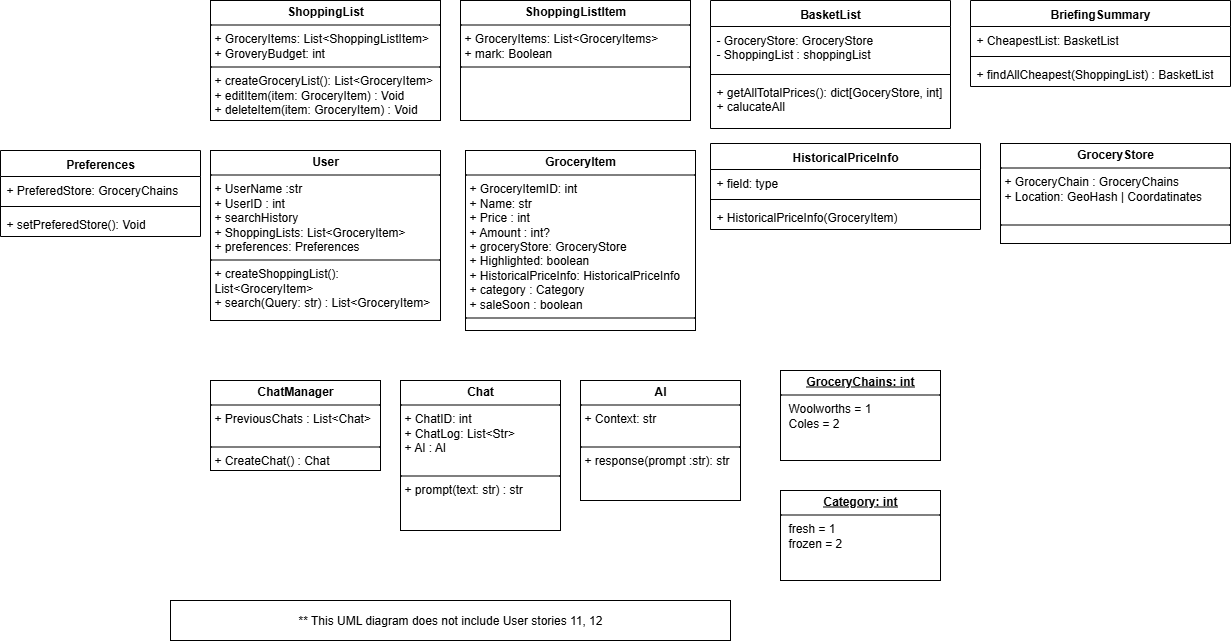

The diagram above was exported from draw.io. Its source (the exported page's mxGraphModel, read from the mxfile embedded in the PNG):
<mxGraphModel dx="2366" dy="963" grid="1" gridSize="10" guides="1" tooltips="1" connect="1" arrows="1" fold="1" page="1" pageScale="1" pageWidth="850" pageHeight="1100" math="0" shadow="0">
  <root>
    <mxCell id="0" />
    <mxCell id="1" parent="0" />
    <mxCell id="DaWTsC4Esk5Qe11GaDO0-5" value="&lt;p style=&quot;margin:0px;margin-top:4px;text-align:center;&quot;&gt;&lt;b&gt;User&lt;/b&gt;&lt;/p&gt;&lt;hr size=&quot;1&quot; style=&quot;border-style:solid;&quot;&gt;&lt;p style=&quot;margin:0px;margin-left:4px;&quot;&gt;+ UserName :str&lt;/p&gt;&lt;p style=&quot;margin:0px;margin-left:4px;&quot;&gt;+ UserID : int&lt;/p&gt;&lt;p style=&quot;margin:0px;margin-left:4px;&quot;&gt;+ searchHistory&lt;/p&gt;&lt;p style=&quot;margin:0px;margin-left:4px;&quot;&gt;+ ShoppingLists: List&amp;lt;GroceryItem&amp;gt;&lt;/p&gt;&lt;p style=&quot;margin:0px;margin-left:4px;&quot;&gt;+ preferences: Preferences&lt;/p&gt;&lt;hr size=&quot;1&quot; style=&quot;border-style:solid;&quot;&gt;&lt;p style=&quot;margin:0px;margin-left:4px;&quot;&gt;+ createShoppingList(): List&amp;lt;GroceryItem&amp;gt;&lt;/p&gt;&lt;p style=&quot;margin:0px;margin-left:4px;&quot;&gt;+ search(Query: str) : List&amp;lt;GroceryItem&amp;gt;&lt;/p&gt;&lt;p style=&quot;margin:0px;margin-left:4px;&quot;&gt;&lt;br&gt;&lt;/p&gt;&lt;p style=&quot;margin:0px;margin-left:4px;&quot;&gt;&amp;nbsp;&lt;/p&gt;" style="verticalAlign=top;align=left;overflow=fill;html=1;whiteSpace=wrap;" vertex="1" parent="1">
      <mxGeometry x="40" y="180" width="230" height="170" as="geometry" />
    </mxCell>
    <mxCell id="DaWTsC4Esk5Qe11GaDO0-6" value="&lt;p style=&quot;margin:0px;margin-top:4px;text-align:center;&quot;&gt;&lt;b&gt;GroceryItem&lt;/b&gt;&lt;/p&gt;&lt;hr size=&quot;1&quot; style=&quot;border-style:solid;&quot;&gt;&lt;p style=&quot;margin:0px;margin-left:4px;&quot;&gt;+ GroceryItemID: int&lt;/p&gt;&lt;p style=&quot;margin:0px;margin-left:4px;&quot;&gt;+ Name: str&lt;/p&gt;&lt;p style=&quot;margin:0px;margin-left:4px;&quot;&gt;+ Price : int&lt;/p&gt;&lt;p style=&quot;margin:0px;margin-left:4px;&quot;&gt;+ Amount : int?&lt;/p&gt;&lt;p style=&quot;margin:0px;margin-left:4px;&quot;&gt;+ groceryStore: GroceryStore&lt;/p&gt;&lt;p style=&quot;margin:0px;margin-left:4px;&quot;&gt;+ Highlighted: boolean&lt;/p&gt;&lt;p style=&quot;margin:0px;margin-left:4px;&quot;&gt;+ HistoricalPriceInfo: HistoricalPriceInfo&lt;/p&gt;&lt;p style=&quot;margin:0px;margin-left:4px;&quot;&gt;+ category : Category&lt;/p&gt;&lt;p style=&quot;margin:0px;margin-left:4px;&quot;&gt;+ saleSoon : boolean&lt;span style=&quot;white-space: pre;&quot;&gt;&#09;&lt;/span&gt;&lt;/p&gt;&lt;hr size=&quot;1&quot; style=&quot;border-style:solid;&quot;&gt;&lt;p style=&quot;margin:0px;margin-left:4px;&quot;&gt;&lt;br&gt;&lt;/p&gt;&lt;p style=&quot;margin:0px;margin-left:4px;&quot;&gt;&amp;nbsp;&lt;/p&gt;" style="verticalAlign=top;align=left;overflow=fill;html=1;whiteSpace=wrap;" vertex="1" parent="1">
      <mxGeometry x="295" y="180" width="230" height="180" as="geometry" />
    </mxCell>
    <mxCell id="DaWTsC4Esk5Qe11GaDO0-7" value="&lt;p style=&quot;margin:0px;margin-top:4px;text-align:center;&quot;&gt;&lt;b&gt;GroceryStore&lt;/b&gt;&lt;/p&gt;&lt;hr size=&quot;1&quot; style=&quot;border-style:solid;&quot;&gt;&lt;p style=&quot;margin:0px;margin-left:4px;&quot;&gt;+ GroceryChain : GroceryChains&lt;/p&gt;&lt;p style=&quot;margin:0px;margin-left:4px;&quot;&gt;+ Location: GeoHash | Coordatinates&lt;/p&gt;&lt;p style=&quot;margin:0px;margin-left:4px;&quot;&gt;&lt;br&gt;&lt;/p&gt;&lt;hr size=&quot;1&quot; style=&quot;border-style:solid;&quot;&gt;&lt;p style=&quot;margin:0px;margin-left:4px;&quot;&gt;&lt;br&gt;&lt;/p&gt;&lt;p style=&quot;margin:0px;margin-left:4px;&quot;&gt;&amp;nbsp;&lt;/p&gt;" style="verticalAlign=top;align=left;overflow=fill;html=1;whiteSpace=wrap;" vertex="1" parent="1">
      <mxGeometry x="830" y="173" width="230" height="100" as="geometry" />
    </mxCell>
    <mxCell id="DaWTsC4Esk5Qe11GaDO0-9" value="&lt;p style=&quot;margin:0px;margin-top:4px;text-align:center;text-decoration:underline;&quot;&gt;&lt;b&gt;GroceryChains: int&lt;/b&gt;&lt;/p&gt;&lt;hr size=&quot;1&quot; style=&quot;border-style:solid;&quot;&gt;&lt;p style=&quot;margin:0px;margin-left:8px;&quot;&gt;Woolworths = 1&lt;br&gt;Coles = 2&lt;br&gt;&lt;/p&gt;" style="verticalAlign=top;align=left;overflow=fill;html=1;whiteSpace=wrap;" vertex="1" parent="1">
      <mxGeometry x="610" y="400" width="160" height="90" as="geometry" />
    </mxCell>
    <mxCell id="DaWTsC4Esk5Qe11GaDO0-14" value="&lt;p style=&quot;margin:0px;margin-top:4px;text-align:center;&quot;&gt;&lt;b&gt;Chat&lt;/b&gt;&lt;/p&gt;&lt;hr size=&quot;1&quot; style=&quot;border-style:solid;&quot;&gt;&lt;p style=&quot;margin:0px;margin-left:4px;&quot;&gt;+ ChatID: int&lt;/p&gt;&lt;p style=&quot;margin:0px;margin-left:4px;&quot;&gt;+ ChatLog: List&amp;lt;Str&amp;gt;&lt;/p&gt;&lt;p style=&quot;margin:0px;margin-left:4px;&quot;&gt;+ AI : AI&lt;/p&gt;&lt;p style=&quot;margin:0px;margin-left:4px;&quot;&gt;&lt;span style=&quot;color: rgba(0, 0, 0, 0); font-family: monospace; font-size: 0px; text-wrap-mode: nowrap; background-color: transparent;&quot;&gt;++ %3CmxGraphModel%3E%3Croot%3E%3CmxCell%20id%3D%220%22%2F%3E%3CmxCell%20id%3D%221%22%20parent%3D%220%22%2F%3E%3CmxCell%20id%3D%222%22%20value%3D%22%26lt%3Bp%20style%3D%26quot%3Bmargin%3A0px%3Bmargin-top%3A4px%3Btext-align%3Acenter%3B%26quot%3B%26gt%3B%26lt%3Bb%26gt%3BChat%26lt%3B%2Fb%26gt%3B%26lt%3B%2Fp%26gt%3B%26lt%3Bhr%20size%3D%26quot%3B1%26quot%3B%20style%3D%26quot%3Bborder-style%3Asolid%3B%26quot%3B%26gt%3B%26lt%3Bp%20style%3D%26quot%3Bmargin%3A0px%3Bmargin-left%3A4px%3B%26quot%3B%26gt%3B%2B%20ChatLog%3A%20List%26amp%3Blt%3BStr%26amp%3Bgt%3B%26lt%3B%2Fp%26gt%3B%26lt%3Bhr%20size%3D%26quot%3B1%26quot%3B%20style%3D%26quot%3Bborder-style%3Asolid%3B%26quot%3B%26gt%3B%26lt%3Bp%20style%3D%26quot%3Bmargin%3A0px%3Bmargin-left%3A4px%3B%26quot%3B%26gt%3B%2B%20prompt(text%3A%20str)%20%3A%20str%26lt%3B%2Fp%26gt%3B%22%20style%3D%22verticalAlign%3Dtop%3Balign%3Dleft%3Boverflow%3Dfill%3Bhtml%3D1%3BwhiteSpace%3Dwrap%3B%22%20vertex%3D%221%22%20parent%3D%221%22%3E%3CmxGeometry%20x%3D%22230%22%20y%3D%22410%22%20width%3D%22160%22%20height%3D%2290%22%20as%3D%22geometry%22%2F%3E%3C%2FmxCell%3E%3C%2Froot%3E%3C%2FmxGraphModel%3E&lt;/span&gt;&lt;span style=&quot;color: rgba(0, 0, 0, 0); font-family: monospace; font-size: 0px; text-wrap-mode: nowrap; background-color: transparent;&quot;&gt;%3CmxGraphModel%3E%3Croot%3E%3CmxCell%20id%3D%220%22%2F%3E%3CmxCell%20id%3D%221%22%20parent%3D%220%22%2F%3E%3CmxCell%20id%3D%222%22%20value%3D%22%26lt%3Bp%20style%3D%26quot%3Bmargin%3A0px%3Bmargin-top%3A4px%3Btext-align%3Acenter%3B%26quot%3B%26gt%3B%26lt%3Bb%26gt%3BChat%26lt%3B%2Fb%26gt%3B%26lt%3B%2Fp%26gt%3B%26lt%3Bhr%20size%3D%26quot%3B1%26quot%3B%20style%3D%26quot%3Bborder-style%3Asolid%3B%26quot%3B%26gt%3B%26lt%3Bp%20style%3D%26quot%3Bmargin%3A0px%3Bmargin-left%3A4px%3B%26quot%3B%26gt%3B%2B%20ChatLog%3A%20List%26amp%3Blt%3BStr%26amp%3Bgt%3B%26lt%3B%2Fp%26gt%3B%26lt%3Bhr%20size%3D%26quot%3B1%26quot%3B%20style%3D%26quot%3Bborder-style%3Asolid%3B%26quot%3B%26gt%3B%26lt%3Bp%20style%3D%26quot%3Bmargin%3A0px%3Bmargin-left%3A4px%3B%26quot%3B%26gt%3B%2B%20prompt(text%3A%20str)%20%3A%20str%26lt%3B%2Fp%26gt%3B%22%20style%3D%22verticalAlign%3Dtop%3Balign%3Dleft%3Boverflow%3Dfill%3Bhtml%3D1%3BwhiteSpace%3Dwrap%3B%22%20vertex%3D%221%22%20parent%3D%221%22%3E%3CmxGeometry%20x%3D%22230%22%20y%3D%22410%22%20width%3D%22160%22%20height%3D%2290%22%20as%3D%22geometry%22%2F%3E%3C%2FmxCell%3E%3C%2Froot%3E%3C%2FmxGraphModel%3E&lt;/span&gt;&lt;/p&gt;&lt;hr size=&quot;1&quot; style=&quot;border-style:solid;&quot;&gt;&lt;p style=&quot;margin:0px;margin-left:4px;&quot;&gt;+ prompt(text: str) : str&lt;/p&gt;" style="verticalAlign=top;align=left;overflow=fill;html=1;whiteSpace=wrap;" vertex="1" parent="1">
      <mxGeometry x="230" y="410" width="160" height="150" as="geometry" />
    </mxCell>
    <mxCell id="DaWTsC4Esk5Qe11GaDO0-15" value="&lt;p style=&quot;margin:0px;margin-top:4px;text-align:center;&quot;&gt;&lt;b&gt;ChatManager&lt;/b&gt;&lt;/p&gt;&lt;hr size=&quot;1&quot; style=&quot;border-style:solid;&quot;&gt;&lt;p style=&quot;margin:0px;margin-left:4px;&quot;&gt;+ PreviousChats : List&amp;lt;Chat&amp;gt;&lt;/p&gt;&lt;p style=&quot;margin:0px;margin-left:4px;&quot;&gt;&lt;br&gt;&lt;/p&gt;&lt;hr size=&quot;1&quot; style=&quot;border-style:solid;&quot;&gt;&lt;p style=&quot;margin:0px;margin-left:4px;&quot;&gt;+ CreateChat() : Chat&lt;/p&gt;" style="verticalAlign=top;align=left;overflow=fill;html=1;whiteSpace=wrap;" vertex="1" parent="1">
      <mxGeometry x="40" y="410" width="170" height="90" as="geometry" />
    </mxCell>
    <mxCell id="DaWTsC4Esk5Qe11GaDO0-17" value="&lt;p style=&quot;margin:0px;margin-top:4px;text-align:center;&quot;&gt;&lt;b&gt;AI&lt;/b&gt;&lt;/p&gt;&lt;hr size=&quot;1&quot; style=&quot;border-style:solid;&quot;&gt;&lt;p style=&quot;margin:0px;margin-left:4px;&quot;&gt;+ Context: str&lt;/p&gt;&lt;p style=&quot;margin:0px;margin-left:4px;&quot;&gt;&lt;span style=&quot;color: rgba(0, 0, 0, 0); font-family: monospace; font-size: 0px; text-wrap-mode: nowrap; background-color: transparent;&quot;&gt;%3CmxGraphModel%3E%3Croot%3E%3CmxCell%20id%3D%220%22%2F%3E%3CmxCell%20id%3D%221%22%20parent%3D%220%22%2F%3E%3CmxCell%20id%3D%222%22%20value%3D%22%26lt%3Bp%20style%3D%26quot%3Bmargin%3A0px%3Bmargin-top%3A4px%3Btext-align%3Acenter%3B%26quot%3B%26gt%3B%26lt%3Bb%26gt%3BChat%26lt%3B%2Fb%26gt%3B%26lt%3B%2Fp%26gt%3B%26lt%3Bhr%20size%3D%26quot%3B1%26quot%3B%20style%3D%26quot%3Bborder-style%3Asolid%3B%26quot%3B%26gt%3B%26lt%3Bp%20style%3D%26quot%3Bmargin%3A0px%3Bmargin-left%3A4px%3B%26quot%3B%26gt%3B%2B%20ChatLog%3A%20List%26amp%3Blt%3BStr%26amp%3Bgt%3B%26lt%3B%2Fp%26gt%3B%26lt%3Bhr%20size%3D%26quot%3B1%26quot%3B%20style%3D%26quot%3Bborder-style%3Asolid%3B%26quot%3B%26gt%3B%26lt%3Bp%20style%3D%26quot%3Bmargin%3A0px%3Bmargin-left%3A4px%3B%26quot%3B%26gt%3B%2B%20prompt(text%3A%20str)%20%3A%20str%26lt%3B%2Fp%26gt%3B%22%20style%3D%22verticalAlign%3Dtop%3Balign%3Dleft%3Boverflow%3Dfill%3Bhtml%3D1%3BwhiteSpace%3Dwrap%3B%22%20vertex%3D%221%22%20parent%3D%221%22%3E%3CmxGeometry%20x%3D%22230%22%20y%3D%22410%22%20width%3D%22160%22%20height%3D%2290%22%20as%3D%22geometry%22%2F%3E%3C%2FmxCell%3E%3C%2Froot%3E%3C%2FmxGraphModel%3E&lt;/span&gt;&lt;span style=&quot;color: rgba(0, 0, 0, 0); font-family: monospace; font-size: 0px; text-wrap-mode: nowrap; background-color: transparent;&quot;&gt;%3CmxGraphModel%3E%3Croot%3E%3CmxCell%20id%3D%220%22%2F%3E%3CmxCell%20id%3D%221%22%20parent%3D%220%22%2F%3E%3CmxCell%20id%3D%222%22%20value%3D%22%26lt%3Bp%20style%3D%26quot%3Bmargin%3A0px%3Bmargin-top%3A4px%3Btext-align%3Acenter%3B%26quot%3B%26gt%3B%26lt%3Bb%26gt%3BChat%26lt%3B%2Fb%26gt%3B%26lt%3B%2Fp%26gt%3B%26lt%3Bhr%20size%3D%26quot%3B1%26quot%3B%20style%3D%26quot%3Bborder-style%3Asolid%3B%26quot%3B%26gt%3B%26lt%3Bp%20style%3D%26quot%3Bmargin%3A0px%3Bmargin-left%3A4px%3B%26quot%3B%26gt%3B%2B%20ChatLog%3A%20List%26amp%3Blt%3BStr%26amp%3Bgt%3B%26lt%3B%2Fp%26gt%3B%26lt%3Bhr%20size%3D%26quot%3B1%26quot%3B%20style%3D%26quot%3Bborder-style%3Asolid%3B%26quot%3B%26gt%3B%26lt%3Bp%20style%3D%26quot%3Bmargin%3A0px%3Bmargin-left%3A4px%3B%26quot%3B%26gt%3B%2B%20prompt(text%3A%20str)%20%3A%20str%26lt%3B%2Fp%26gt%3B%22%20style%3D%22verticalAlign%3Dtop%3Balign%3Dleft%3Boverflow%3Dfill%3Bhtml%3D1%3BwhiteSpace%3Dwrap%3B%22%20vertex%3D%221%22%20parent%3D%221%22%3E%3CmxGeometry%20x%3D%22230%22%20y%3D%22410%22%20width%3D%22160%22%20height%3D%2290%22%20as%3D%22geometry%22%2F%3E%3C%2FmxCell%3E%3C%2Froot%3E%3C%2FmxGraphModel%3E&lt;/span&gt;&lt;/p&gt;&lt;hr size=&quot;1&quot; style=&quot;border-style:solid;&quot;&gt;&lt;p style=&quot;margin:0px;margin-left:4px;&quot;&gt;+ response(prompt :str): str&lt;/p&gt;" style="verticalAlign=top;align=left;overflow=fill;html=1;whiteSpace=wrap;" vertex="1" parent="1">
      <mxGeometry x="410" y="410" width="160" height="120" as="geometry" />
    </mxCell>
    <mxCell id="DaWTsC4Esk5Qe11GaDO0-18" value="&lt;p style=&quot;margin:0px;margin-top:4px;text-align:center;&quot;&gt;&lt;b&gt;ShoppingList&lt;/b&gt;&lt;/p&gt;&lt;hr size=&quot;1&quot; style=&quot;border-style:solid;&quot;&gt;&lt;p style=&quot;margin:0px;margin-left:4px;&quot;&gt;+ GroceryItems: List&amp;lt;ShoppingListItem&amp;gt;&lt;/p&gt;&lt;p style=&quot;margin:0px;margin-left:4px;&quot;&gt;+ GroveryBudget: int&lt;/p&gt;&lt;hr size=&quot;1&quot; style=&quot;border-style:solid;&quot;&gt;&lt;p style=&quot;margin:0px;margin-left:4px;&quot;&gt;+ createGroceryList(): List&amp;lt;GroceryItem&amp;gt;&lt;/p&gt;&lt;p style=&quot;margin:0px;margin-left:4px;&quot;&gt;&lt;span style=&quot;background-color: transparent; color: light-dark(rgb(0, 0, 0), rgb(255, 255, 255));&quot;&gt;+ editItem(item: GroceryItem) : Void&lt;/span&gt;&lt;/p&gt;&lt;p style=&quot;margin:0px;margin-left:4px;&quot;&gt;+ deleteItem(item: GroceryItem) : Void&lt;/p&gt;" style="verticalAlign=top;align=left;overflow=fill;html=1;whiteSpace=wrap;" vertex="1" parent="1">
      <mxGeometry x="40" y="30" width="230" height="120" as="geometry" />
    </mxCell>
    <mxCell id="DaWTsC4Esk5Qe11GaDO0-19" value="BasketList" style="swimlane;fontStyle=1;align=center;verticalAlign=top;childLayout=stackLayout;horizontal=1;startSize=26;horizontalStack=0;resizeParent=1;resizeParentMax=0;resizeLast=0;collapsible=1;marginBottom=0;whiteSpace=wrap;html=1;" vertex="1" parent="1">
      <mxGeometry x="540" y="30" width="240" height="128" as="geometry" />
    </mxCell>
    <mxCell id="DaWTsC4Esk5Qe11GaDO0-20" value="- GroceryStore: GroceryStore&lt;div&gt;- ShoppingList : shoppingList&lt;/div&gt;&lt;div&gt;&lt;br&gt;&lt;/div&gt;" style="text;strokeColor=none;fillColor=none;align=left;verticalAlign=top;spacingLeft=4;spacingRight=4;overflow=hidden;rotatable=0;points=[[0,0.5],[1,0.5]];portConstraint=eastwest;whiteSpace=wrap;html=1;" vertex="1" parent="DaWTsC4Esk5Qe11GaDO0-19">
      <mxGeometry y="26" width="240" height="44" as="geometry" />
    </mxCell>
    <mxCell id="DaWTsC4Esk5Qe11GaDO0-21" value="" style="line;strokeWidth=1;fillColor=none;align=left;verticalAlign=middle;spacingTop=-1;spacingLeft=3;spacingRight=3;rotatable=0;labelPosition=right;points=[];portConstraint=eastwest;strokeColor=inherit;" vertex="1" parent="DaWTsC4Esk5Qe11GaDO0-19">
      <mxGeometry y="70" width="240" height="8" as="geometry" />
    </mxCell>
    <mxCell id="DaWTsC4Esk5Qe11GaDO0-22" value="+ getAllTotalPrices(): dict[GoceryStore, int]&lt;div&gt;+ calucateAll&lt;/div&gt;" style="text;strokeColor=none;fillColor=none;align=left;verticalAlign=top;spacingLeft=4;spacingRight=4;overflow=hidden;rotatable=0;points=[[0,0.5],[1,0.5]];portConstraint=eastwest;whiteSpace=wrap;html=1;" vertex="1" parent="DaWTsC4Esk5Qe11GaDO0-19">
      <mxGeometry y="78" width="240" height="50" as="geometry" />
    </mxCell>
    <mxCell id="DaWTsC4Esk5Qe11GaDO0-23" value="&lt;p style=&quot;margin:0px;margin-top:4px;text-align:center;text-decoration:underline;&quot;&gt;&lt;b&gt;Category: int&lt;/b&gt;&lt;/p&gt;&lt;hr size=&quot;1&quot; style=&quot;border-style:solid;&quot;&gt;&lt;p style=&quot;margin:0px;margin-left:8px;&quot;&gt;fresh = 1&lt;/p&gt;&lt;p style=&quot;margin:0px;margin-left:8px;&quot;&gt;frozen = 2&lt;/p&gt;" style="verticalAlign=top;align=left;overflow=fill;html=1;whiteSpace=wrap;" vertex="1" parent="1">
      <mxGeometry x="610" y="520" width="160" height="90" as="geometry" />
    </mxCell>
    <mxCell id="DaWTsC4Esk5Qe11GaDO0-25" value="** This UML diagram does not include User stories 11, 12" style="rounded=0;whiteSpace=wrap;html=1;" vertex="1" parent="1">
      <mxGeometry y="630" width="560" height="40" as="geometry" />
    </mxCell>
    <mxCell id="DaWTsC4Esk5Qe11GaDO0-26" value="&lt;p style=&quot;margin:0px;margin-top:4px;text-align:center;&quot;&gt;&lt;b&gt;ShoppingListItem&lt;/b&gt;&lt;/p&gt;&lt;hr size=&quot;1&quot; style=&quot;border-style:solid;&quot;&gt;&lt;p style=&quot;margin:0px;margin-left:4px;&quot;&gt;+ GroceryItems: List&amp;lt;GroceryItems&amp;gt;&lt;/p&gt;&lt;p style=&quot;margin:0px;margin-left:4px;&quot;&gt;+ mark: Boolean&lt;/p&gt;&lt;hr size=&quot;1&quot; style=&quot;border-style:solid;&quot;&gt;&lt;p style=&quot;margin:0px;margin-left:4px;&quot;&gt;&lt;br&gt;&lt;/p&gt;" style="verticalAlign=top;align=left;overflow=fill;html=1;whiteSpace=wrap;" vertex="1" parent="1">
      <mxGeometry x="290" y="30" width="230" height="120" as="geometry" />
    </mxCell>
    <mxCell id="DaWTsC4Esk5Qe11GaDO0-27" value="BriefingSummary" style="swimlane;fontStyle=1;align=center;verticalAlign=top;childLayout=stackLayout;horizontal=1;startSize=26;horizontalStack=0;resizeParent=1;resizeParentMax=0;resizeLast=0;collapsible=1;marginBottom=0;whiteSpace=wrap;html=1;" vertex="1" parent="1">
      <mxGeometry x="800" y="30" width="260" height="86" as="geometry" />
    </mxCell>
    <mxCell id="DaWTsC4Esk5Qe11GaDO0-28" value="+ CheapestList: BasketList" style="text;strokeColor=none;fillColor=none;align=left;verticalAlign=top;spacingLeft=4;spacingRight=4;overflow=hidden;rotatable=0;points=[[0,0.5],[1,0.5]];portConstraint=eastwest;whiteSpace=wrap;html=1;" vertex="1" parent="DaWTsC4Esk5Qe11GaDO0-27">
      <mxGeometry y="26" width="260" height="26" as="geometry" />
    </mxCell>
    <mxCell id="DaWTsC4Esk5Qe11GaDO0-29" value="" style="line;strokeWidth=1;fillColor=none;align=left;verticalAlign=middle;spacingTop=-1;spacingLeft=3;spacingRight=3;rotatable=0;labelPosition=right;points=[];portConstraint=eastwest;strokeColor=inherit;" vertex="1" parent="DaWTsC4Esk5Qe11GaDO0-27">
      <mxGeometry y="52" width="260" height="8" as="geometry" />
    </mxCell>
    <mxCell id="DaWTsC4Esk5Qe11GaDO0-30" value="+ findAllCheapest(ShoppingList) : BasketList" style="text;strokeColor=none;fillColor=none;align=left;verticalAlign=top;spacingLeft=4;spacingRight=4;overflow=hidden;rotatable=0;points=[[0,0.5],[1,0.5]];portConstraint=eastwest;whiteSpace=wrap;html=1;" vertex="1" parent="DaWTsC4Esk5Qe11GaDO0-27">
      <mxGeometry y="60" width="260" height="26" as="geometry" />
    </mxCell>
    <mxCell id="DaWTsC4Esk5Qe11GaDO0-31" value="Preferences" style="swimlane;fontStyle=1;align=center;verticalAlign=top;childLayout=stackLayout;horizontal=1;startSize=26;horizontalStack=0;resizeParent=1;resizeParentMax=0;resizeLast=0;collapsible=1;marginBottom=0;whiteSpace=wrap;html=1;" vertex="1" parent="1">
      <mxGeometry x="-170" y="180" width="200" height="86" as="geometry" />
    </mxCell>
    <mxCell id="DaWTsC4Esk5Qe11GaDO0-32" value="+ PreferedStore: GroceryChains" style="text;strokeColor=none;fillColor=none;align=left;verticalAlign=top;spacingLeft=4;spacingRight=4;overflow=hidden;rotatable=0;points=[[0,0.5],[1,0.5]];portConstraint=eastwest;whiteSpace=wrap;html=1;" vertex="1" parent="DaWTsC4Esk5Qe11GaDO0-31">
      <mxGeometry y="26" width="200" height="26" as="geometry" />
    </mxCell>
    <mxCell id="DaWTsC4Esk5Qe11GaDO0-33" value="" style="line;strokeWidth=1;fillColor=none;align=left;verticalAlign=middle;spacingTop=-1;spacingLeft=3;spacingRight=3;rotatable=0;labelPosition=right;points=[];portConstraint=eastwest;strokeColor=inherit;" vertex="1" parent="DaWTsC4Esk5Qe11GaDO0-31">
      <mxGeometry y="52" width="200" height="8" as="geometry" />
    </mxCell>
    <mxCell id="DaWTsC4Esk5Qe11GaDO0-34" value="+ setPreferedStore(): Void" style="text;strokeColor=none;fillColor=none;align=left;verticalAlign=top;spacingLeft=4;spacingRight=4;overflow=hidden;rotatable=0;points=[[0,0.5],[1,0.5]];portConstraint=eastwest;whiteSpace=wrap;html=1;" vertex="1" parent="DaWTsC4Esk5Qe11GaDO0-31">
      <mxGeometry y="60" width="200" height="26" as="geometry" />
    </mxCell>
    <mxCell id="DaWTsC4Esk5Qe11GaDO0-35" value="HistoricalPriceInfo" style="swimlane;fontStyle=1;align=center;verticalAlign=top;childLayout=stackLayout;horizontal=1;startSize=26;horizontalStack=0;resizeParent=1;resizeParentMax=0;resizeLast=0;collapsible=1;marginBottom=0;whiteSpace=wrap;html=1;" vertex="1" parent="1">
      <mxGeometry x="540" y="173" width="270" height="86" as="geometry" />
    </mxCell>
    <mxCell id="DaWTsC4Esk5Qe11GaDO0-36" value="+ field: type" style="text;strokeColor=none;fillColor=none;align=left;verticalAlign=top;spacingLeft=4;spacingRight=4;overflow=hidden;rotatable=0;points=[[0,0.5],[1,0.5]];portConstraint=eastwest;whiteSpace=wrap;html=1;" vertex="1" parent="DaWTsC4Esk5Qe11GaDO0-35">
      <mxGeometry y="26" width="270" height="26" as="geometry" />
    </mxCell>
    <mxCell id="DaWTsC4Esk5Qe11GaDO0-37" value="" style="line;strokeWidth=1;fillColor=none;align=left;verticalAlign=middle;spacingTop=-1;spacingLeft=3;spacingRight=3;rotatable=0;labelPosition=right;points=[];portConstraint=eastwest;strokeColor=inherit;" vertex="1" parent="DaWTsC4Esk5Qe11GaDO0-35">
      <mxGeometry y="52" width="270" height="8" as="geometry" />
    </mxCell>
    <mxCell id="DaWTsC4Esk5Qe11GaDO0-38" value="+ HistoricalPriceInfo(GroceryItem)" style="text;strokeColor=none;fillColor=none;align=left;verticalAlign=top;spacingLeft=4;spacingRight=4;overflow=hidden;rotatable=0;points=[[0,0.5],[1,0.5]];portConstraint=eastwest;whiteSpace=wrap;html=1;" vertex="1" parent="DaWTsC4Esk5Qe11GaDO0-35">
      <mxGeometry y="60" width="270" height="26" as="geometry" />
    </mxCell>
  </root>
</mxGraphModel>